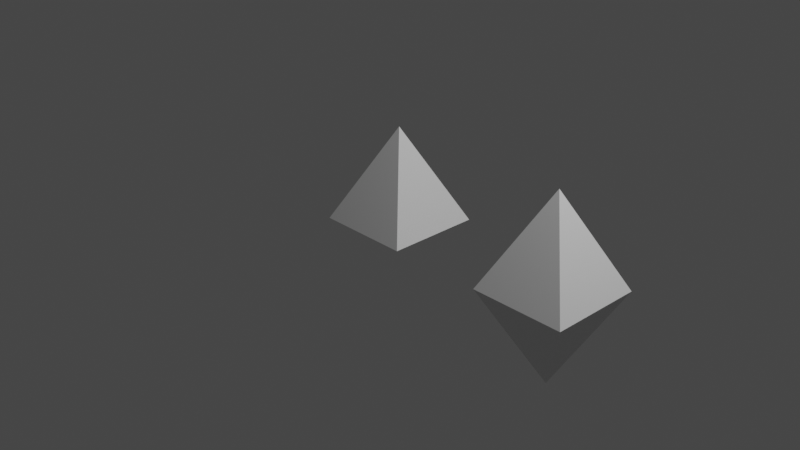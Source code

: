 # Source: spike.blend  (saved by Blender 2.81.16; exported with 4.5.12 LTS)
import bpy
from mathutils import Matrix  # noqa: F401  (used for matrix-valued properties, if any)

bpy.ops.wm.read_factory_settings(use_empty=True)
scene = bpy.context.scene
scene.name = 'Scene'

# ---- collections
col_collection = bpy.data.collections.new('Collection'); scene.collection.children.link(col_collection)

# ---- materials (node trees are filled in below, after node groups)
mat_material = bpy.data.materials.new('Material')
mat_material.alpha_threshold = 0.0
mat_material.use_transparent_shadow = False
mat_material.line_color = (0.0, 0.0, 0.0, 1.0)

# ---- material node trees
mat_material.use_nodes = True; mat_material.node_tree.nodes.clear()
_N = mat_material.node_tree.nodes; _L = mat_material.node_tree.links
n0 = _N.new('ShaderNodeOutputMaterial'); n0.name = 'Material Output'; n0.location = (300, 300)
n1 = _N.new('ShaderNodeBsdfPrincipled'); n1.name = 'Principled BSDF'; n1.location = (10, 300)
n1.distribution = 'GGX'
n1.subsurface_method = 'BURLEY'
n1.inputs[2].default_value = 0.4
n1.inputs[3].default_value = 1.45
n1.inputs[27].default_value = (0.0, 0.0, 0.0, 1.0)
n1.inputs[28].default_value = 1.0
_L.new(n1.outputs[0], n0.inputs[0])
n0.is_active_output = True

# ---- world
world_world = bpy.data.worlds.new('World'); scene.world = world_world
world_world.use_nodes = True; world_world.node_tree.nodes.clear()
_N = world_world.node_tree.nodes; _L = world_world.node_tree.links
n0 = _N.new('ShaderNodeOutputWorld'); n0.name = 'World Output'; n0.location = (300, 300)
n1 = _N.new('ShaderNodeBackground'); n1.name = 'Background'; n1.location = (10, 300)
n1.inputs[0].default_value = (0.05088, 0.05088, 0.05088, 1.0)
_L.new(n1.outputs[0], n0.inputs[0])
n0.is_active_output = True
world_world.color = (0.05088, 0.05088, 0.05088)
world_world.use_sun_shadow = False
world_world.sun_shadow_jitter_overblur = 0.0

# ---- cameras
cam_camera = bpy.data.cameras.new('Camera')
cam_camera.clip_end = 100.0
cam_camera.ortho_scale = 7.314

# ---- lights
light_light = bpy.data.lights.new('Light', 'POINT')
light_light.transmission_factor = 0.0
light_light.energy = 1000.0
light_light.shadow_soft_size = 0.1
light_light.shadow_maximum_resolution = 0.006
light_light.use_absolute_resolution = True

# ---- meshes
me_cube = bpy.data.meshes.new('Cube')
me_cube.from_pydata([(0.0, 0.0, 1.0), (0.5, 0.5, 0.0), (0.5, -0.5, 0.0), (-0.5, 0.5, 0.0), (-0.5, -0.5, 0.0)], [], [(2, 0, 4), (4, 0, 3), (3, 1, 2, 4), (1, 0, 2), (3, 0, 1)])
_uv = me_cube.uv_layers.new(name='UVMap')
_uv.uv.foreach_set('vector', [0.375, 0.25, 0.625, 0.5, 0.375, 0.5, 0.375, 0.5, 0.625, 0.75, 0.375, 0.75, 0.375, 0.75, 0.625, 0.75, 0.625, 1.0, 0.375, 1.0, 0.125, 0.5, 0.375, 0.75, 0.125, 0.75, 0.625, 0.5, 0.875, 0.75, 0.625, 0.75])
me_cube.materials.append(mat_material)
me_cube.use_remesh_preserve_volume = False
me_cube.use_remesh_preserve_attributes = False
me_cube.use_mirror_vertex_groups = False
me_cube.update()
me_cube_001 = bpy.data.meshes.new('Cube.001')
me_cube_001.from_pydata([(0.0, 0.0, 1.0), (0.5, 0.5, 0.0), (0.5, -0.5, 0.0), (-0.5, 0.5, 0.0), (-0.5, -0.5, 0.0), (0.0, 0.0, -1.0)], [], [(2, 0, 4), (4, 0, 3), (3, 1, 5), (1, 0, 2), (3, 0, 1), (1, 2, 5), (4, 3, 5), (2, 4, 5)])
_uv = me_cube_001.uv_layers.new(name='UVMap')
_uv.uv.foreach_set('vector', [0.375, 0.25, 0.625, 0.5, 0.375, 0.5, 0.375, 0.5, 0.625, 0.75, 0.375, 0.75, 0.625, 0.5, 0.625, 0.75, 0.625, 0.5, 0.125, 0.5, 0.375, 0.75, 0.125, 0.75, 0.625, 0.5, 0.875, 0.75, 0.625, 0.75, 0.125, 0.5, 0.125, 0.75, 0.125, 0.5, 0.375, 0.5, 0.375, 0.75, 0.375, 0.5, 0.375, 0.25, 0.375, 0.5, 0.375, 0.25])
me_cube_001.materials.append(mat_material)
me_cube_001.use_remesh_preserve_volume = False
me_cube_001.use_remesh_preserve_attributes = False
me_cube_001.use_mirror_vertex_groups = False
me_cube_001.update()

# ---- objects
ob_spike = bpy.data.objects.new('Spike', me_cube)
ob_light = bpy.data.objects.new('Light', light_light)
ob_camera = bpy.data.objects.new('Camera', cam_camera)
ob_doublespike = bpy.data.objects.new('DoubleSpike', me_cube_001)

# ---- transforms, parenting, visibility, modifiers, constraints
ob_spike.location = (0.0, 0.0, 0.0)
ob_spike.lock_rotations_4d = False
ob_spike.empty_display_type = 'ARROWS'
ob_spike.lineart.crease_threshold = 0.0
ob_light.location = (4.076, 1.005, 5.904)
ob_light.rotation_euler = (0.6503, 0.05522, 1.866)
ob_light.lock_rotations_4d = False
ob_light.empty_display_type = 'ARROWS'
ob_light.color = (0.0, 0.0, 0.0, 0.0)
ob_light.lineart.crease_threshold = 0.0
ob_camera.location = (7.359, -6.926, 4.958)
ob_camera.rotation_euler = (1.109, 0.0, 0.8149)
ob_camera.lock_rotations_4d = False
ob_camera.empty_display_type = 'ARROWS'
ob_camera.color = (0.0, 0.0, 0.0, 0.0)
ob_camera.display_type = 'WIRE'
ob_camera.lineart.crease_threshold = 0.0
ob_doublespike.location = (2.0, 0.0, 0.0)
ob_doublespike.lock_rotations_4d = False
ob_doublespike.empty_display_type = 'ARROWS'
ob_doublespike.lineart.crease_threshold = 0.0

# ---- collection membership
col_collection.objects.link(ob_spike)
col_collection.objects.link(ob_light)
col_collection.objects.link(ob_camera)
col_collection.objects.link(ob_doublespike)

# ---- scene / render settings (as saved in the file)
scene.camera = ob_camera
scene.frame_start = 1; scene.frame_end = 250; scene.frame_set(1)
scene.render.engine = 'BLENDER_EEVEE_NEXT'
scene.cycles.use_denoising = False
scene.cycles.samples = 128
scene.cycles.sampling_pattern = 'TABULATED_SOBOL'
scene.cycles.use_adaptive_sampling = False
scene.cycles.use_light_tree = False
scene.view_settings.view_transform = 'Filmic'
bpy.context.view_layer.update()

